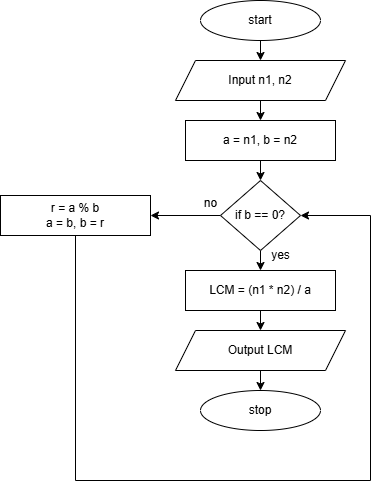

The diagram above was exported from draw.io. Its source (the exported page's mxGraphModel, read from the mxfile embedded in the PNG):
<mxGraphModel dx="954" dy="652" grid="1" gridSize="10" guides="1" tooltips="1" connect="1" arrows="1" fold="1" page="1" pageScale="1" pageWidth="827" pageHeight="1169" math="0" shadow="0">
  <root>
    <mxCell id="WIyWlLk6GJQsqaUBKTNV-0" />
    <mxCell id="WIyWlLk6GJQsqaUBKTNV-1" parent="WIyWlLk6GJQsqaUBKTNV-0" />
    <mxCell id="69mtFIQhVnxGukl_TK_3-16" style="edgeStyle=orthogonalEdgeStyle;rounded=0;orthogonalLoop=1;jettySize=auto;html=1;exitX=0.5;exitY=1;exitDx=0;exitDy=0;entryX=0.5;entryY=0;entryDx=0;entryDy=0;" edge="1" parent="WIyWlLk6GJQsqaUBKTNV-1" source="69mtFIQhVnxGukl_TK_3-0" target="69mtFIQhVnxGukl_TK_3-1">
      <mxGeometry relative="1" as="geometry" />
    </mxCell>
    <mxCell id="69mtFIQhVnxGukl_TK_3-0" value="start" style="ellipse;whiteSpace=wrap;html=1;" vertex="1" parent="WIyWlLk6GJQsqaUBKTNV-1">
      <mxGeometry x="280" y="20" width="120" height="40" as="geometry" />
    </mxCell>
    <mxCell id="69mtFIQhVnxGukl_TK_3-15" style="edgeStyle=orthogonalEdgeStyle;rounded=0;orthogonalLoop=1;jettySize=auto;html=1;exitX=0.5;exitY=1;exitDx=0;exitDy=0;entryX=0.5;entryY=0;entryDx=0;entryDy=0;" edge="1" parent="WIyWlLk6GJQsqaUBKTNV-1" source="69mtFIQhVnxGukl_TK_3-1" target="69mtFIQhVnxGukl_TK_3-2">
      <mxGeometry relative="1" as="geometry" />
    </mxCell>
    <mxCell id="69mtFIQhVnxGukl_TK_3-1" value="Input n1, n2" style="shape=parallelogram;perimeter=parallelogramPerimeter;whiteSpace=wrap;html=1;fixedSize=1;" vertex="1" parent="WIyWlLk6GJQsqaUBKTNV-1">
      <mxGeometry x="255" y="80" width="170" height="40" as="geometry" />
    </mxCell>
    <mxCell id="69mtFIQhVnxGukl_TK_3-13" style="edgeStyle=orthogonalEdgeStyle;rounded=0;orthogonalLoop=1;jettySize=auto;html=1;exitX=0.5;exitY=1;exitDx=0;exitDy=0;entryX=0.5;entryY=0;entryDx=0;entryDy=0;" edge="1" parent="WIyWlLk6GJQsqaUBKTNV-1" source="69mtFIQhVnxGukl_TK_3-2" target="69mtFIQhVnxGukl_TK_3-3">
      <mxGeometry relative="1" as="geometry" />
    </mxCell>
    <mxCell id="69mtFIQhVnxGukl_TK_3-2" value="a = n1, b = n2" style="rounded=0;whiteSpace=wrap;html=1;" vertex="1" parent="WIyWlLk6GJQsqaUBKTNV-1">
      <mxGeometry x="265" y="140" width="150" height="40" as="geometry" />
    </mxCell>
    <mxCell id="69mtFIQhVnxGukl_TK_3-11" style="edgeStyle=orthogonalEdgeStyle;rounded=0;orthogonalLoop=1;jettySize=auto;html=1;exitX=0.5;exitY=1;exitDx=0;exitDy=0;entryX=0.5;entryY=0;entryDx=0;entryDy=0;" edge="1" parent="WIyWlLk6GJQsqaUBKTNV-1" source="69mtFIQhVnxGukl_TK_3-3" target="69mtFIQhVnxGukl_TK_3-4">
      <mxGeometry relative="1" as="geometry" />
    </mxCell>
    <mxCell id="69mtFIQhVnxGukl_TK_3-20" style="edgeStyle=orthogonalEdgeStyle;rounded=0;orthogonalLoop=1;jettySize=auto;html=1;exitX=0;exitY=0.5;exitDx=0;exitDy=0;entryX=1;entryY=0.5;entryDx=0;entryDy=0;" edge="1" parent="WIyWlLk6GJQsqaUBKTNV-1" source="69mtFIQhVnxGukl_TK_3-3" target="69mtFIQhVnxGukl_TK_3-18">
      <mxGeometry relative="1" as="geometry" />
    </mxCell>
    <mxCell id="69mtFIQhVnxGukl_TK_3-3" value="if&amp;nbsp;b == 0?" style="rhombus;whiteSpace=wrap;html=1;" vertex="1" parent="WIyWlLk6GJQsqaUBKTNV-1">
      <mxGeometry x="300" y="200" width="80" height="70" as="geometry" />
    </mxCell>
    <mxCell id="69mtFIQhVnxGukl_TK_3-12" style="edgeStyle=orthogonalEdgeStyle;rounded=0;orthogonalLoop=1;jettySize=auto;html=1;exitX=0.5;exitY=1;exitDx=0;exitDy=0;entryX=0.5;entryY=0;entryDx=0;entryDy=0;" edge="1" parent="WIyWlLk6GJQsqaUBKTNV-1" source="69mtFIQhVnxGukl_TK_3-4" target="69mtFIQhVnxGukl_TK_3-6">
      <mxGeometry relative="1" as="geometry" />
    </mxCell>
    <mxCell id="69mtFIQhVnxGukl_TK_3-4" value="LCM = (n1 * n2) / a" style="rounded=0;whiteSpace=wrap;html=1;" vertex="1" parent="WIyWlLk6GJQsqaUBKTNV-1">
      <mxGeometry x="265" y="290" width="150" height="40" as="geometry" />
    </mxCell>
    <mxCell id="69mtFIQhVnxGukl_TK_3-10" style="edgeStyle=orthogonalEdgeStyle;rounded=0;orthogonalLoop=1;jettySize=auto;html=1;exitX=0.5;exitY=1;exitDx=0;exitDy=0;entryX=0.5;entryY=0;entryDx=0;entryDy=0;" edge="1" parent="WIyWlLk6GJQsqaUBKTNV-1" source="69mtFIQhVnxGukl_TK_3-6" target="69mtFIQhVnxGukl_TK_3-8">
      <mxGeometry relative="1" as="geometry" />
    </mxCell>
    <mxCell id="69mtFIQhVnxGukl_TK_3-6" value="Output LCM" style="shape=parallelogram;perimeter=parallelogramPerimeter;whiteSpace=wrap;html=1;fixedSize=1;" vertex="1" parent="WIyWlLk6GJQsqaUBKTNV-1">
      <mxGeometry x="255" y="350" width="170" height="40" as="geometry" />
    </mxCell>
    <mxCell id="69mtFIQhVnxGukl_TK_3-8" value="stop" style="ellipse;whiteSpace=wrap;html=1;" vertex="1" parent="WIyWlLk6GJQsqaUBKTNV-1">
      <mxGeometry x="280" y="410" width="120" height="40" as="geometry" />
    </mxCell>
    <mxCell id="69mtFIQhVnxGukl_TK_3-17" value="yes" style="text;html=1;align=center;verticalAlign=middle;resizable=0;points=[];autosize=1;strokeColor=none;fillColor=none;" vertex="1" parent="WIyWlLk6GJQsqaUBKTNV-1">
      <mxGeometry x="340" y="260" width="40" height="30" as="geometry" />
    </mxCell>
    <mxCell id="69mtFIQhVnxGukl_TK_3-21" style="edgeStyle=orthogonalEdgeStyle;rounded=0;orthogonalLoop=1;jettySize=auto;html=1;exitX=0.5;exitY=1;exitDx=0;exitDy=0;entryX=1;entryY=0.5;entryDx=0;entryDy=0;" edge="1" parent="WIyWlLk6GJQsqaUBKTNV-1" source="69mtFIQhVnxGukl_TK_3-18" target="69mtFIQhVnxGukl_TK_3-3">
      <mxGeometry relative="1" as="geometry">
        <Array as="points">
          <mxPoint x="155" y="500" />
          <mxPoint x="450" y="500" />
          <mxPoint x="450" y="235" />
        </Array>
      </mxGeometry>
    </mxCell>
    <mxCell id="69mtFIQhVnxGukl_TK_3-18" value="r = a % b&lt;div&gt;a = b, b = r&lt;/div&gt;" style="rounded=0;whiteSpace=wrap;html=1;" vertex="1" parent="WIyWlLk6GJQsqaUBKTNV-1">
      <mxGeometry x="80" y="215" width="150" height="40" as="geometry" />
    </mxCell>
    <mxCell id="69mtFIQhVnxGukl_TK_3-22" value="no" style="text;html=1;align=center;verticalAlign=middle;resizable=0;points=[];autosize=1;strokeColor=none;fillColor=none;" vertex="1" parent="WIyWlLk6GJQsqaUBKTNV-1">
      <mxGeometry x="270" y="208" width="40" height="30" as="geometry" />
    </mxCell>
  </root>
</mxGraphModel>